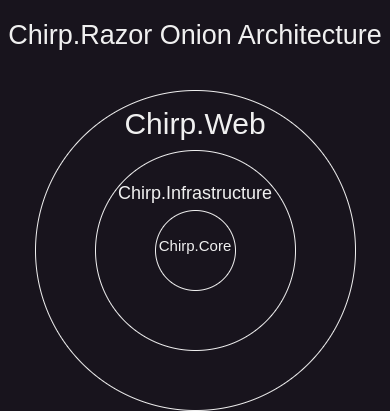

The diagram above was exported from draw.io. Its source (the exported page's mxGraphModel, read from the mxfile embedded in the PNG):
<mxGraphModel dx="943" dy="575" grid="1" gridSize="10" guides="1" tooltips="1" connect="1" arrows="1" fold="1" page="1" pageScale="1" pageWidth="827" pageHeight="1169" math="0" shadow="0">
  <root>
    <mxCell id="0" />
    <mxCell id="1" parent="0" />
    <mxCell id="902QCyPdcZQIq6nqit4j-3" value="Chirp.Web" style="ellipse;whiteSpace=wrap;html=1;aspect=fixed;fillColor=none;verticalAlign=top;spacingTop=9;fontSize=30;" vertex="1" parent="1">
      <mxGeometry x="220" y="230" width="320" height="320" as="geometry" />
    </mxCell>
    <mxCell id="902QCyPdcZQIq6nqit4j-2" value="Chirp.Infrastructure" style="ellipse;whiteSpace=wrap;html=1;aspect=fixed;fillColor=none;verticalAlign=top;fontSize=18;labelPosition=center;verticalLabelPosition=middle;align=center;horizontal=1;spacingTop=26;" vertex="1" parent="1">
      <mxGeometry x="280" y="290" width="200" height="200" as="geometry" />
    </mxCell>
    <mxCell id="902QCyPdcZQIq6nqit4j-1" value="Chirp.Core" style="ellipse;whiteSpace=wrap;html=1;aspect=fixed;fillColor=none;fontSize=15;spacingTop=-11;" vertex="1" parent="1">
      <mxGeometry x="340" y="350" width="80" height="80" as="geometry" />
    </mxCell>
    <mxCell id="902QCyPdcZQIq6nqit4j-4" value="Chirp.Razor Onion Architecture" style="text;html=1;strokeColor=none;fillColor=none;align=center;verticalAlign=middle;whiteSpace=wrap;rounded=0;fontSize=27;" vertex="1" parent="1">
      <mxGeometry x="185" y="140" width="390" height="70" as="geometry" />
    </mxCell>
  </root>
</mxGraphModel>